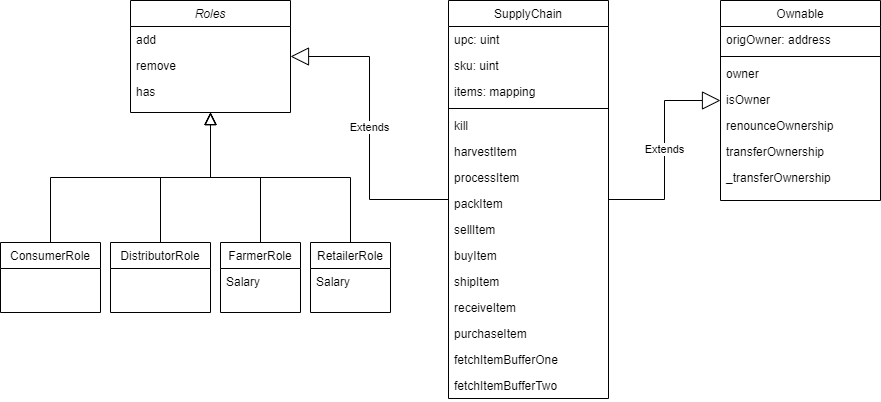

The diagram above was exported from draw.io. Its source (the exported page's mxGraphModel, read from the mxfile embedded in the PNG):
<mxGraphModel dx="1232" dy="610" grid="1" gridSize="10" guides="1" tooltips="1" connect="1" arrows="1" fold="1" page="1" pageScale="1" pageWidth="827" pageHeight="1169" math="0" shadow="0">
  <root>
    <mxCell id="WIyWlLk6GJQsqaUBKTNV-0" />
    <mxCell id="WIyWlLk6GJQsqaUBKTNV-1" parent="WIyWlLk6GJQsqaUBKTNV-0" />
    <mxCell id="zkfFHV4jXpPFQw0GAbJ--0" value="Roles" style="swimlane;fontStyle=2;align=center;verticalAlign=top;childLayout=stackLayout;horizontal=1;startSize=26;horizontalStack=0;resizeParent=1;resizeLast=0;collapsible=1;marginBottom=0;rounded=0;shadow=0;strokeWidth=1;" parent="WIyWlLk6GJQsqaUBKTNV-1" vertex="1">
      <mxGeometry x="190" y="120" width="160" height="112" as="geometry">
        <mxRectangle x="230" y="140" width="160" height="26" as="alternateBounds" />
      </mxGeometry>
    </mxCell>
    <mxCell id="zkfFHV4jXpPFQw0GAbJ--5" value="add" style="text;align=left;verticalAlign=top;spacingLeft=4;spacingRight=4;overflow=hidden;rotatable=0;points=[[0,0.5],[1,0.5]];portConstraint=eastwest;" parent="zkfFHV4jXpPFQw0GAbJ--0" vertex="1">
      <mxGeometry y="26" width="160" height="26" as="geometry" />
    </mxCell>
    <mxCell id="APG9pIQ9AkPxqnyi3Gdg-33" value="remove" style="text;align=left;verticalAlign=top;spacingLeft=4;spacingRight=4;overflow=hidden;rotatable=0;points=[[0,0.5],[1,0.5]];portConstraint=eastwest;" vertex="1" parent="zkfFHV4jXpPFQw0GAbJ--0">
      <mxGeometry y="52" width="160" height="26" as="geometry" />
    </mxCell>
    <mxCell id="APG9pIQ9AkPxqnyi3Gdg-34" value="has" style="text;align=left;verticalAlign=top;spacingLeft=4;spacingRight=4;overflow=hidden;rotatable=0;points=[[0,0.5],[1,0.5]];portConstraint=eastwest;" vertex="1" parent="zkfFHV4jXpPFQw0GAbJ--0">
      <mxGeometry y="78" width="160" height="26" as="geometry" />
    </mxCell>
    <mxCell id="zkfFHV4jXpPFQw0GAbJ--6" value="ConsumerRole" style="swimlane;fontStyle=0;align=center;verticalAlign=top;childLayout=stackLayout;horizontal=1;startSize=26;horizontalStack=0;resizeParent=1;resizeLast=0;collapsible=1;marginBottom=0;rounded=0;shadow=0;strokeWidth=1;" parent="WIyWlLk6GJQsqaUBKTNV-1" vertex="1">
      <mxGeometry x="60" y="362" width="100" height="70" as="geometry">
        <mxRectangle x="130" y="380" width="160" height="26" as="alternateBounds" />
      </mxGeometry>
    </mxCell>
    <mxCell id="zkfFHV4jXpPFQw0GAbJ--12" value="" style="endArrow=block;endSize=10;endFill=0;shadow=0;strokeWidth=1;rounded=0;edgeStyle=elbowEdgeStyle;elbow=vertical;" parent="WIyWlLk6GJQsqaUBKTNV-1" source="zkfFHV4jXpPFQw0GAbJ--6" target="zkfFHV4jXpPFQw0GAbJ--0" edge="1">
      <mxGeometry width="160" relative="1" as="geometry">
        <mxPoint x="290" y="203" as="sourcePoint" />
        <mxPoint x="290" y="203" as="targetPoint" />
      </mxGeometry>
    </mxCell>
    <mxCell id="zkfFHV4jXpPFQw0GAbJ--13" value="DistributorRole" style="swimlane;fontStyle=0;align=center;verticalAlign=top;childLayout=stackLayout;horizontal=1;startSize=26;horizontalStack=0;resizeParent=1;resizeLast=0;collapsible=1;marginBottom=0;rounded=0;shadow=0;strokeWidth=1;" parent="WIyWlLk6GJQsqaUBKTNV-1" vertex="1">
      <mxGeometry x="170" y="362" width="100" height="70" as="geometry">
        <mxRectangle x="340" y="380" width="170" height="26" as="alternateBounds" />
      </mxGeometry>
    </mxCell>
    <mxCell id="zkfFHV4jXpPFQw0GAbJ--16" value="" style="endArrow=block;endSize=10;endFill=0;shadow=0;strokeWidth=1;rounded=0;edgeStyle=elbowEdgeStyle;elbow=vertical;" parent="WIyWlLk6GJQsqaUBKTNV-1" source="zkfFHV4jXpPFQw0GAbJ--13" target="zkfFHV4jXpPFQw0GAbJ--0" edge="1">
      <mxGeometry width="160" relative="1" as="geometry">
        <mxPoint x="300" y="373" as="sourcePoint" />
        <mxPoint x="400" y="271" as="targetPoint" />
      </mxGeometry>
    </mxCell>
    <mxCell id="zkfFHV4jXpPFQw0GAbJ--17" value="SupplyChain" style="swimlane;fontStyle=0;align=center;verticalAlign=top;childLayout=stackLayout;horizontal=1;startSize=26;horizontalStack=0;resizeParent=1;resizeLast=0;collapsible=1;marginBottom=0;rounded=0;shadow=0;strokeWidth=1;" parent="WIyWlLk6GJQsqaUBKTNV-1" vertex="1">
      <mxGeometry x="508" y="120" width="160" height="398" as="geometry">
        <mxRectangle x="550" y="140" width="160" height="26" as="alternateBounds" />
      </mxGeometry>
    </mxCell>
    <mxCell id="zkfFHV4jXpPFQw0GAbJ--18" value="upc: uint" style="text;align=left;verticalAlign=top;spacingLeft=4;spacingRight=4;overflow=hidden;rotatable=0;points=[[0,0.5],[1,0.5]];portConstraint=eastwest;" parent="zkfFHV4jXpPFQw0GAbJ--17" vertex="1">
      <mxGeometry y="26" width="160" height="26" as="geometry" />
    </mxCell>
    <mxCell id="zkfFHV4jXpPFQw0GAbJ--19" value="sku: uint" style="text;align=left;verticalAlign=top;spacingLeft=4;spacingRight=4;overflow=hidden;rotatable=0;points=[[0,0.5],[1,0.5]];portConstraint=eastwest;rounded=0;shadow=0;html=0;" parent="zkfFHV4jXpPFQw0GAbJ--17" vertex="1">
      <mxGeometry y="52" width="160" height="26" as="geometry" />
    </mxCell>
    <mxCell id="zkfFHV4jXpPFQw0GAbJ--20" value="items: mapping" style="text;align=left;verticalAlign=top;spacingLeft=4;spacingRight=4;overflow=hidden;rotatable=0;points=[[0,0.5],[1,0.5]];portConstraint=eastwest;rounded=0;shadow=0;html=0;" parent="zkfFHV4jXpPFQw0GAbJ--17" vertex="1">
      <mxGeometry y="78" width="160" height="26" as="geometry" />
    </mxCell>
    <mxCell id="zkfFHV4jXpPFQw0GAbJ--23" value="" style="line;html=1;strokeWidth=1;align=left;verticalAlign=middle;spacingTop=-1;spacingLeft=3;spacingRight=3;rotatable=0;labelPosition=right;points=[];portConstraint=eastwest;" parent="zkfFHV4jXpPFQw0GAbJ--17" vertex="1">
      <mxGeometry y="104" width="160" height="8" as="geometry" />
    </mxCell>
    <mxCell id="zkfFHV4jXpPFQw0GAbJ--24" value="kill" style="text;align=left;verticalAlign=top;spacingLeft=4;spacingRight=4;overflow=hidden;rotatable=0;points=[[0,0.5],[1,0.5]];portConstraint=eastwest;" parent="zkfFHV4jXpPFQw0GAbJ--17" vertex="1">
      <mxGeometry y="112" width="160" height="26" as="geometry" />
    </mxCell>
    <mxCell id="zkfFHV4jXpPFQw0GAbJ--25" value="harvestItem" style="text;align=left;verticalAlign=top;spacingLeft=4;spacingRight=4;overflow=hidden;rotatable=0;points=[[0,0.5],[1,0.5]];portConstraint=eastwest;" parent="zkfFHV4jXpPFQw0GAbJ--17" vertex="1">
      <mxGeometry y="138" width="160" height="26" as="geometry" />
    </mxCell>
    <mxCell id="APG9pIQ9AkPxqnyi3Gdg-8" value="processItem" style="text;align=left;verticalAlign=top;spacingLeft=4;spacingRight=4;overflow=hidden;rotatable=0;points=[[0,0.5],[1,0.5]];portConstraint=eastwest;" vertex="1" parent="zkfFHV4jXpPFQw0GAbJ--17">
      <mxGeometry y="164" width="160" height="26" as="geometry" />
    </mxCell>
    <mxCell id="APG9pIQ9AkPxqnyi3Gdg-9" value="packItem" style="text;align=left;verticalAlign=top;spacingLeft=4;spacingRight=4;overflow=hidden;rotatable=0;points=[[0,0.5],[1,0.5]];portConstraint=eastwest;" vertex="1" parent="zkfFHV4jXpPFQw0GAbJ--17">
      <mxGeometry y="190" width="160" height="26" as="geometry" />
    </mxCell>
    <mxCell id="APG9pIQ9AkPxqnyi3Gdg-10" value="sellItem" style="text;align=left;verticalAlign=top;spacingLeft=4;spacingRight=4;overflow=hidden;rotatable=0;points=[[0,0.5],[1,0.5]];portConstraint=eastwest;" vertex="1" parent="zkfFHV4jXpPFQw0GAbJ--17">
      <mxGeometry y="216" width="160" height="26" as="geometry" />
    </mxCell>
    <mxCell id="APG9pIQ9AkPxqnyi3Gdg-11" value="buyItem" style="text;align=left;verticalAlign=top;spacingLeft=4;spacingRight=4;overflow=hidden;rotatable=0;points=[[0,0.5],[1,0.5]];portConstraint=eastwest;" vertex="1" parent="zkfFHV4jXpPFQw0GAbJ--17">
      <mxGeometry y="242" width="160" height="26" as="geometry" />
    </mxCell>
    <mxCell id="APG9pIQ9AkPxqnyi3Gdg-12" value="shipItem" style="text;align=left;verticalAlign=top;spacingLeft=4;spacingRight=4;overflow=hidden;rotatable=0;points=[[0,0.5],[1,0.5]];portConstraint=eastwest;" vertex="1" parent="zkfFHV4jXpPFQw0GAbJ--17">
      <mxGeometry y="268" width="160" height="26" as="geometry" />
    </mxCell>
    <mxCell id="APG9pIQ9AkPxqnyi3Gdg-13" value="receiveItem" style="text;align=left;verticalAlign=top;spacingLeft=4;spacingRight=4;overflow=hidden;rotatable=0;points=[[0,0.5],[1,0.5]];portConstraint=eastwest;" vertex="1" parent="zkfFHV4jXpPFQw0GAbJ--17">
      <mxGeometry y="294" width="160" height="26" as="geometry" />
    </mxCell>
    <mxCell id="APG9pIQ9AkPxqnyi3Gdg-14" value="purchaseItem" style="text;align=left;verticalAlign=top;spacingLeft=4;spacingRight=4;overflow=hidden;rotatable=0;points=[[0,0.5],[1,0.5]];portConstraint=eastwest;" vertex="1" parent="zkfFHV4jXpPFQw0GAbJ--17">
      <mxGeometry y="320" width="160" height="26" as="geometry" />
    </mxCell>
    <mxCell id="APG9pIQ9AkPxqnyi3Gdg-15" value="fetchItemBufferOne" style="text;align=left;verticalAlign=top;spacingLeft=4;spacingRight=4;overflow=hidden;rotatable=0;points=[[0,0.5],[1,0.5]];portConstraint=eastwest;" vertex="1" parent="zkfFHV4jXpPFQw0GAbJ--17">
      <mxGeometry y="346" width="160" height="26" as="geometry" />
    </mxCell>
    <mxCell id="APG9pIQ9AkPxqnyi3Gdg-16" value="fetchItemBufferTwo" style="text;align=left;verticalAlign=top;spacingLeft=4;spacingRight=4;overflow=hidden;rotatable=0;points=[[0,0.5],[1,0.5]];portConstraint=eastwest;" vertex="1" parent="zkfFHV4jXpPFQw0GAbJ--17">
      <mxGeometry y="372" width="160" height="26" as="geometry" />
    </mxCell>
    <mxCell id="APG9pIQ9AkPxqnyi3Gdg-4" value="Extends" style="endArrow=block;endSize=16;endFill=0;html=1;rounded=0;edgeStyle=orthogonalEdgeStyle;" edge="1" parent="WIyWlLk6GJQsqaUBKTNV-1" source="zkfFHV4jXpPFQw0GAbJ--17" target="APG9pIQ9AkPxqnyi3Gdg-17">
      <mxGeometry width="160" relative="1" as="geometry">
        <mxPoint x="670" y="190" as="sourcePoint" />
        <mxPoint x="780" y="185" as="targetPoint" />
      </mxGeometry>
    </mxCell>
    <mxCell id="APG9pIQ9AkPxqnyi3Gdg-7" value="Extends" style="endArrow=block;endSize=16;endFill=0;html=1;rounded=0;edgeStyle=orthogonalEdgeStyle;" edge="1" parent="WIyWlLk6GJQsqaUBKTNV-1" source="zkfFHV4jXpPFQw0GAbJ--17" target="zkfFHV4jXpPFQw0GAbJ--0">
      <mxGeometry width="160" relative="1" as="geometry">
        <mxPoint x="678" y="195" as="sourcePoint" />
        <mxPoint x="381" y="194" as="targetPoint" />
      </mxGeometry>
    </mxCell>
    <mxCell id="APG9pIQ9AkPxqnyi3Gdg-17" value="Ownable" style="swimlane;fontStyle=0;align=center;verticalAlign=top;childLayout=stackLayout;horizontal=1;startSize=26;horizontalStack=0;resizeParent=1;resizeLast=0;collapsible=1;marginBottom=0;rounded=0;shadow=0;strokeWidth=1;" vertex="1" parent="WIyWlLk6GJQsqaUBKTNV-1">
      <mxGeometry x="780" y="120" width="160" height="200" as="geometry">
        <mxRectangle x="550" y="140" width="160" height="26" as="alternateBounds" />
      </mxGeometry>
    </mxCell>
    <mxCell id="APG9pIQ9AkPxqnyi3Gdg-18" value="origOwner: address" style="text;align=left;verticalAlign=top;spacingLeft=4;spacingRight=4;overflow=hidden;rotatable=0;points=[[0,0.5],[1,0.5]];portConstraint=eastwest;" vertex="1" parent="APG9pIQ9AkPxqnyi3Gdg-17">
      <mxGeometry y="26" width="160" height="26" as="geometry" />
    </mxCell>
    <mxCell id="APG9pIQ9AkPxqnyi3Gdg-21" value="" style="line;html=1;strokeWidth=1;align=left;verticalAlign=middle;spacingTop=-1;spacingLeft=3;spacingRight=3;rotatable=0;labelPosition=right;points=[];portConstraint=eastwest;" vertex="1" parent="APG9pIQ9AkPxqnyi3Gdg-17">
      <mxGeometry y="52" width="160" height="8" as="geometry" />
    </mxCell>
    <mxCell id="APG9pIQ9AkPxqnyi3Gdg-22" value="owner" style="text;align=left;verticalAlign=top;spacingLeft=4;spacingRight=4;overflow=hidden;rotatable=0;points=[[0,0.5],[1,0.5]];portConstraint=eastwest;" vertex="1" parent="APG9pIQ9AkPxqnyi3Gdg-17">
      <mxGeometry y="60" width="160" height="26" as="geometry" />
    </mxCell>
    <mxCell id="APG9pIQ9AkPxqnyi3Gdg-23" value="isOwner" style="text;align=left;verticalAlign=top;spacingLeft=4;spacingRight=4;overflow=hidden;rotatable=0;points=[[0,0.5],[1,0.5]];portConstraint=eastwest;" vertex="1" parent="APG9pIQ9AkPxqnyi3Gdg-17">
      <mxGeometry y="86" width="160" height="26" as="geometry" />
    </mxCell>
    <mxCell id="APG9pIQ9AkPxqnyi3Gdg-24" value="renounceOwnership" style="text;align=left;verticalAlign=top;spacingLeft=4;spacingRight=4;overflow=hidden;rotatable=0;points=[[0,0.5],[1,0.5]];portConstraint=eastwest;" vertex="1" parent="APG9pIQ9AkPxqnyi3Gdg-17">
      <mxGeometry y="112" width="160" height="26" as="geometry" />
    </mxCell>
    <mxCell id="APG9pIQ9AkPxqnyi3Gdg-25" value="transferOwnership" style="text;align=left;verticalAlign=top;spacingLeft=4;spacingRight=4;overflow=hidden;rotatable=0;points=[[0,0.5],[1,0.5]];portConstraint=eastwest;" vertex="1" parent="APG9pIQ9AkPxqnyi3Gdg-17">
      <mxGeometry y="138" width="160" height="26" as="geometry" />
    </mxCell>
    <mxCell id="APG9pIQ9AkPxqnyi3Gdg-26" value="_transferOwnership" style="text;align=left;verticalAlign=top;spacingLeft=4;spacingRight=4;overflow=hidden;rotatable=0;points=[[0,0.5],[1,0.5]];portConstraint=eastwest;" vertex="1" parent="APG9pIQ9AkPxqnyi3Gdg-17">
      <mxGeometry y="164" width="160" height="26" as="geometry" />
    </mxCell>
    <mxCell id="APG9pIQ9AkPxqnyi3Gdg-35" value="FarmerRole" style="swimlane;fontStyle=0;align=center;verticalAlign=top;childLayout=stackLayout;horizontal=1;startSize=26;horizontalStack=0;resizeParent=1;resizeLast=0;collapsible=1;marginBottom=0;rounded=0;shadow=0;strokeWidth=1;" vertex="1" parent="WIyWlLk6GJQsqaUBKTNV-1">
      <mxGeometry x="280" y="362" width="80" height="70" as="geometry">
        <mxRectangle x="340" y="380" width="170" height="26" as="alternateBounds" />
      </mxGeometry>
    </mxCell>
    <mxCell id="APG9pIQ9AkPxqnyi3Gdg-36" value="Salary" style="text;align=left;verticalAlign=top;spacingLeft=4;spacingRight=4;overflow=hidden;rotatable=0;points=[[0,0.5],[1,0.5]];portConstraint=eastwest;" vertex="1" parent="APG9pIQ9AkPxqnyi3Gdg-35">
      <mxGeometry y="26" width="80" height="26" as="geometry" />
    </mxCell>
    <mxCell id="APG9pIQ9AkPxqnyi3Gdg-39" value="" style="endArrow=block;endSize=10;endFill=0;shadow=0;strokeWidth=1;rounded=0;edgeStyle=elbowEdgeStyle;elbow=vertical;" edge="1" parent="WIyWlLk6GJQsqaUBKTNV-1" source="APG9pIQ9AkPxqnyi3Gdg-35" target="zkfFHV4jXpPFQw0GAbJ--0">
      <mxGeometry width="160" relative="1" as="geometry">
        <mxPoint x="260" y="370" as="sourcePoint" />
        <mxPoint x="280" y="242" as="targetPoint" />
      </mxGeometry>
    </mxCell>
    <mxCell id="APG9pIQ9AkPxqnyi3Gdg-40" value="RetailerRole" style="swimlane;fontStyle=0;align=center;verticalAlign=top;childLayout=stackLayout;horizontal=1;startSize=26;horizontalStack=0;resizeParent=1;resizeLast=0;collapsible=1;marginBottom=0;rounded=0;shadow=0;strokeWidth=1;" vertex="1" parent="WIyWlLk6GJQsqaUBKTNV-1">
      <mxGeometry x="370" y="362" width="80" height="70" as="geometry">
        <mxRectangle x="340" y="380" width="170" height="26" as="alternateBounds" />
      </mxGeometry>
    </mxCell>
    <mxCell id="APG9pIQ9AkPxqnyi3Gdg-41" value="Salary" style="text;align=left;verticalAlign=top;spacingLeft=4;spacingRight=4;overflow=hidden;rotatable=0;points=[[0,0.5],[1,0.5]];portConstraint=eastwest;" vertex="1" parent="APG9pIQ9AkPxqnyi3Gdg-40">
      <mxGeometry y="26" width="80" height="26" as="geometry" />
    </mxCell>
    <mxCell id="APG9pIQ9AkPxqnyi3Gdg-42" value="" style="endArrow=block;endSize=10;endFill=0;shadow=0;strokeWidth=1;rounded=0;edgeStyle=elbowEdgeStyle;elbow=vertical;" edge="1" parent="WIyWlLk6GJQsqaUBKTNV-1" source="APG9pIQ9AkPxqnyi3Gdg-40" target="zkfFHV4jXpPFQw0GAbJ--0">
      <mxGeometry width="160" relative="1" as="geometry">
        <mxPoint x="270" y="370" as="sourcePoint" />
        <mxPoint x="280" y="242" as="targetPoint" />
      </mxGeometry>
    </mxCell>
  </root>
</mxGraphModel>